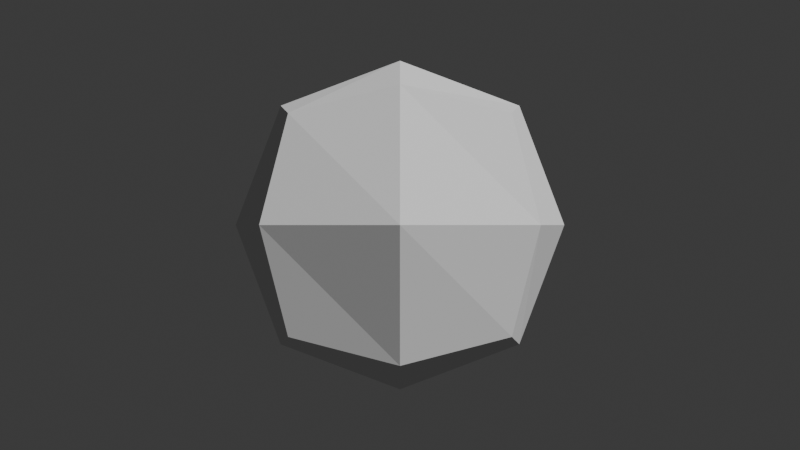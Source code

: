 # Source: icosphere.blend  (saved by Blender 5.0.118; exported with 4.5.12 LTS)
import bpy
from mathutils import Matrix  # noqa: F401  (used for matrix-valued properties, if any)

bpy.ops.wm.read_factory_settings(use_empty=True)
scene = bpy.context.scene
scene.name = 'Scene'

# ---- collections
col_collection = bpy.data.collections.new('Collection'); scene.collection.children.link(col_collection)

# ---- world
world_world = bpy.data.worlds.new('World'); scene.world = world_world
world_world.use_nodes = True; world_world.node_tree.nodes.clear()
_N = world_world.node_tree.nodes; _L = world_world.node_tree.links
n0 = _N.new('ShaderNodeOutputWorld'); n0.name = 'World Output'; n0.location = (200, 100)
n1 = _N.new('ShaderNodeBackground'); n1.name = 'Background'; n1.location = (-200, 100)
n1.inputs[0].default_value = (0.05088, 0.05088, 0.05088, 1.0)
_L.new(n1.outputs[0], n0.inputs[0])
n0.is_active_output = True
world_world.color = (0.05088, 0.05088, 0.05088)
world_world.sun_shadow_jitter_overblur = 0.0

# ---- cameras
cam_camera_001 = bpy.data.cameras.new('Camera.001')
cam_camera_001.sensor_fit = 'VERTICAL'
cam_camera_001.lens = 41.48
cam_camera_001.lens_unit = 'FOV'

# ---- meshes
me_cube = bpy.data.meshes.new('Cube')
me_cube.from_pydata([(-1.0, -1.0, -1.0), (-1.0, -1.0, 1.0), (-1.0, 1.0, -1.0), (-1.0, 1.0, 1.0), (1.0, -1.0, -1.0), (1.0, -1.0, 1.0), (1.0, 1.0, -1.0), (1.0, 1.0, 1.0)], [], [(0, 1, 3, 2), (2, 3, 7, 6), (6, 7, 5, 4), (4, 5, 1, 0), (2, 6, 4, 0), (7, 3, 1, 5)])
_uv = me_cube.uv_layers.new(name='UVMap')
_uv.uv.foreach_set('vector', [0.375, 0.0, 0.625, 0.0, 0.625, 0.25, 0.375, 0.25, 0.375, 0.25, 0.625, 0.25, 0.625, 0.5, 0.375, 0.5, 0.375, 0.5, 0.625, 0.5, 0.625, 0.75, 0.375, 0.75, 0.375, 0.75, 0.625, 0.75, 0.625, 1.0, 0.375, 1.0, 0.125, 0.5, 0.375, 0.5, 0.375, 0.75, 0.125, 0.75, 0.625, 0.5, 0.875, 0.5, 0.875, 0.75, 0.625, 0.75])
me_cube.update()

# ---- objects
ob_camera = bpy.data.objects.new('Camera', cam_camera_001)
ob_cube = bpy.data.objects.new('Cube', me_cube)

# ---- transforms, parenting, visibility, modifiers, constraints
ob_camera.location = (0.0, -3.974, 0.0)
ob_camera.rotation_mode = 'QUATERNION'
ob_camera.rotation_quaternion = (0.7071, 0.7071, 0.0, 0.0)
ob_cube.location = (0.0, 0.0, 0.0)
_m = ob_cube.modifiers.new('Subdivision', 'SUBSURF')
_m.render_levels = 1

# ---- collection membership
col_collection.objects.link(ob_camera)
col_collection.objects.link(ob_cube)

# ---- scene / render settings (as saved in the file)
scene.camera = ob_camera
scene.frame_start = 1; scene.frame_end = 250; scene.frame_set(1)
scene.render.engine = 'CYCLES'
scene.render.bake_bias = 0.0
scene.render.bake_samples = 0
scene.cycles.sampling_pattern = 'TABULATED_SOBOL'
scene.eevee.use_volume_custom_range = False
bpy.context.view_layer.update()

# ---- added for rendering (the .blend has no usable light): sun
light_auto_sun = bpy.data.lights.new('AutoSun', 'SUN')
light_auto_sun.energy = 3.0
light_auto_sun.angle = 0.0523599
ob_auto_sun = bpy.data.objects.new('AutoSun', light_auto_sun)
scene.collection.objects.link(ob_auto_sun)
ob_auto_sun.rotation_euler = (0.872665, 0.174533, 0.523599)
bpy.context.view_layer.update()
